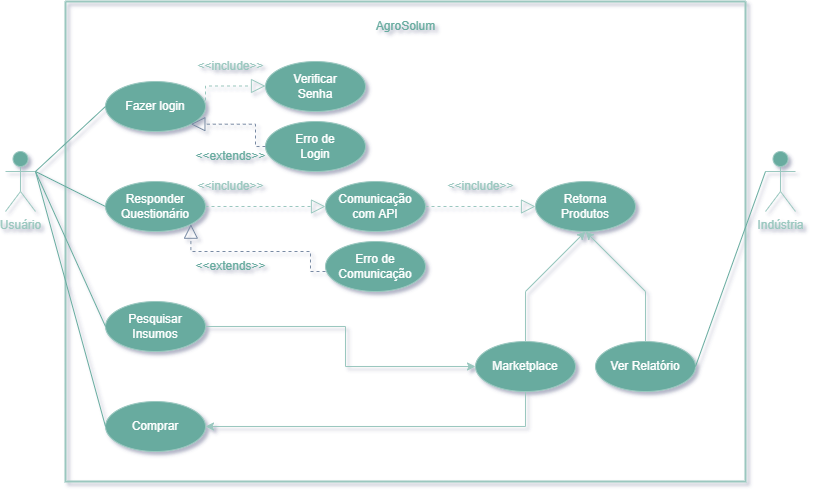

The diagram above was exported from draw.io. Its source (the exported page's mxGraphModel, read from the mxfile embedded in the PNG):
<mxGraphModel dx="868" dy="553" grid="1" gridSize="10" guides="1" tooltips="1" connect="1" arrows="1" fold="1" page="1" pageScale="1" pageWidth="827" pageHeight="1169" background="#FFFFFF" math="0" shadow="1">
  <root>
    <mxCell id="0" />
    <mxCell id="1" parent="0" />
    <mxCell id="f7-UZC8xcztLzrAL8sNR-1" value="&lt;font color=&quot;#9ac7bf&quot;&gt;Usuário&lt;/font&gt;" style="shape=umlActor;verticalLabelPosition=bottom;verticalAlign=top;html=1;fillColor=#67AB9F;strokeColor=#9AC7BF;fontColor=#D79B00;" parent="1" vertex="1">
      <mxGeometry x="20" y="220" width="30" height="60" as="geometry" />
    </mxCell>
    <mxCell id="qAwaEZfY4AKtIFa6ewpW-4" value="&lt;font color=&quot;#9ac7bf&quot;&gt;Indústria&lt;/font&gt;" style="shape=umlActor;verticalLabelPosition=bottom;verticalAlign=top;html=1;fillColor=#67AB9F;strokeColor=#9AC7BF;fontColor=#D79B00;" parent="1" vertex="1">
      <mxGeometry x="780" y="220" width="30" height="60" as="geometry" />
    </mxCell>
    <mxCell id="oFDRbwXD4_-o5g3bLpUj-1" value="" style="swimlane;startSize=0;strokeWidth=2;strokeColor=#9AC7BF;fillColor=#67AB9F;" vertex="1" parent="1">
      <mxGeometry x="80" y="70" width="680" height="480" as="geometry" />
    </mxCell>
    <mxCell id="oFDRbwXD4_-o5g3bLpUj-2" value="&lt;font color=&quot;#67ab9f&quot;&gt;AgroSolum&lt;/font&gt;" style="text;html=1;align=center;verticalAlign=middle;resizable=0;points=[];autosize=1;strokeColor=none;fillColor=none;" vertex="1" parent="oFDRbwXD4_-o5g3bLpUj-1">
      <mxGeometry x="300" y="10" width="80" height="30" as="geometry" />
    </mxCell>
    <mxCell id="f7-UZC8xcztLzrAL8sNR-4" value="Fazer login" style="ellipse;whiteSpace=wrap;html=1;fillColor=#67AB9F;strokeColor=#9AC7BF;fontColor=#FFFFFF;" parent="oFDRbwXD4_-o5g3bLpUj-1" vertex="1">
      <mxGeometry x="40" y="80" width="100" height="50" as="geometry" />
    </mxCell>
    <mxCell id="oFDRbwXD4_-o5g3bLpUj-3" value="Responder&lt;br&gt;Questionário" style="ellipse;whiteSpace=wrap;html=1;fillColor=#67AB9F;strokeColor=#9AC7BF;fontColor=#FFFFFF;" vertex="1" parent="oFDRbwXD4_-o5g3bLpUj-1">
      <mxGeometry x="40" y="180" width="100" height="50" as="geometry" />
    </mxCell>
    <mxCell id="oFDRbwXD4_-o5g3bLpUj-34" style="edgeStyle=orthogonalEdgeStyle;rounded=0;orthogonalLoop=1;jettySize=auto;html=1;entryX=0;entryY=0.5;entryDx=0;entryDy=0;fontColor=#9AC7BF;strokeColor=#9AC7BF;" edge="1" parent="oFDRbwXD4_-o5g3bLpUj-1" source="oFDRbwXD4_-o5g3bLpUj-4" target="oFDRbwXD4_-o5g3bLpUj-27">
      <mxGeometry relative="1" as="geometry">
        <Array as="points">
          <mxPoint x="280" y="325" />
          <mxPoint x="280" y="365" />
        </Array>
      </mxGeometry>
    </mxCell>
    <mxCell id="oFDRbwXD4_-o5g3bLpUj-4" value="Pesquisar&lt;br&gt;Insumos" style="ellipse;whiteSpace=wrap;html=1;fillColor=#67AB9F;strokeColor=#9AC7BF;fontColor=#FFFFFF;" vertex="1" parent="oFDRbwXD4_-o5g3bLpUj-1">
      <mxGeometry x="40" y="300" width="100" height="50" as="geometry" />
    </mxCell>
    <mxCell id="oFDRbwXD4_-o5g3bLpUj-5" value="Comprar" style="ellipse;whiteSpace=wrap;html=1;fillColor=#67AB9F;strokeColor=#9AC7BF;fontColor=#FFFFFF;" vertex="1" parent="oFDRbwXD4_-o5g3bLpUj-1">
      <mxGeometry x="40" y="400" width="100" height="50" as="geometry" />
    </mxCell>
    <mxCell id="oFDRbwXD4_-o5g3bLpUj-10" value="Verificar&lt;br&gt;Senha" style="ellipse;whiteSpace=wrap;html=1;fillColor=#67AB9F;strokeColor=#9AC7BF;fontColor=#FFFFFF;" vertex="1" parent="oFDRbwXD4_-o5g3bLpUj-1">
      <mxGeometry x="200" y="60" width="100" height="50" as="geometry" />
    </mxCell>
    <mxCell id="oFDRbwXD4_-o5g3bLpUj-11" value="Erro de&lt;br&gt;Login" style="ellipse;whiteSpace=wrap;html=1;fillColor=#67AB9F;strokeColor=#9AC7BF;fontColor=#FFFFFF;" vertex="1" parent="oFDRbwXD4_-o5g3bLpUj-1">
      <mxGeometry x="200" y="120" width="100" height="50" as="geometry" />
    </mxCell>
    <mxCell id="AamPh8APcn2TQjPiXfPr-14" value="" style="endArrow=block;dashed=1;endFill=0;endSize=12;html=1;rounded=0;edgeStyle=orthogonalEdgeStyle;strokeColor=#9AC7BF;fontColor=#212741;exitX=1;exitY=0.5;exitDx=0;exitDy=0;" parent="oFDRbwXD4_-o5g3bLpUj-1" source="f7-UZC8xcztLzrAL8sNR-4" edge="1">
      <mxGeometry width="160" relative="1" as="geometry">
        <mxPoint x="103" y="84.5" as="sourcePoint" />
        <mxPoint x="200" y="84.5" as="targetPoint" />
        <Array as="points">
          <mxPoint x="140" y="85" />
        </Array>
      </mxGeometry>
    </mxCell>
    <mxCell id="oFDRbwXD4_-o5g3bLpUj-14" value="&amp;lt;&amp;lt;include&amp;gt;&amp;gt;" style="text;html=1;align=center;verticalAlign=middle;resizable=0;points=[];autosize=1;strokeColor=none;fillColor=none;fontColor=#9AC7BF;" vertex="1" parent="oFDRbwXD4_-o5g3bLpUj-1">
      <mxGeometry x="120" y="50" width="90" height="30" as="geometry" />
    </mxCell>
    <mxCell id="oFDRbwXD4_-o5g3bLpUj-16" value="" style="endArrow=block;dashed=1;endFill=0;endSize=12;html=1;rounded=0;edgeStyle=orthogonalEdgeStyle;strokeColor=#788AA3;fontColor=#212741;exitX=0;exitY=0.5;exitDx=0;exitDy=0;entryX=1;entryY=1;entryDx=0;entryDy=0;" edge="1" parent="oFDRbwXD4_-o5g3bLpUj-1" source="oFDRbwXD4_-o5g3bLpUj-11" target="f7-UZC8xcztLzrAL8sNR-4">
      <mxGeometry width="160" relative="1" as="geometry">
        <mxPoint x="150" y="115" as="sourcePoint" />
        <mxPoint x="210" y="94.5" as="targetPoint" />
        <Array as="points">
          <mxPoint x="190" y="145" />
          <mxPoint x="190" y="123" />
        </Array>
      </mxGeometry>
    </mxCell>
    <mxCell id="oFDRbwXD4_-o5g3bLpUj-17" value="&amp;lt;&amp;lt;extends&amp;gt;&amp;gt;" style="text;html=1;align=center;verticalAlign=middle;resizable=0;points=[];autosize=1;strokeColor=none;fillColor=none;fontColor=#67AB9F;" vertex="1" parent="oFDRbwXD4_-o5g3bLpUj-1">
      <mxGeometry x="120" y="140" width="90" height="30" as="geometry" />
    </mxCell>
    <mxCell id="oFDRbwXD4_-o5g3bLpUj-18" value="Comunicação&lt;br&gt;com API" style="ellipse;whiteSpace=wrap;html=1;fillColor=#67AB9F;strokeColor=#9AC7BF;fontColor=#FFFFFF;" vertex="1" parent="oFDRbwXD4_-o5g3bLpUj-1">
      <mxGeometry x="260" y="180" width="100" height="50" as="geometry" />
    </mxCell>
    <mxCell id="oFDRbwXD4_-o5g3bLpUj-19" value="" style="endArrow=block;dashed=1;endFill=0;endSize=12;html=1;rounded=0;edgeStyle=orthogonalEdgeStyle;strokeColor=#9AC7BF;fontColor=#212741;exitX=1;exitY=0.5;exitDx=0;exitDy=0;entryX=0;entryY=0.5;entryDx=0;entryDy=0;" edge="1" parent="oFDRbwXD4_-o5g3bLpUj-1" source="oFDRbwXD4_-o5g3bLpUj-3" target="oFDRbwXD4_-o5g3bLpUj-18">
      <mxGeometry width="160" relative="1" as="geometry">
        <mxPoint x="150" y="215.25" as="sourcePoint" />
        <mxPoint x="210" y="194.75" as="targetPoint" />
        <Array as="points">
          <mxPoint x="150" y="205" />
          <mxPoint x="150" y="205" />
        </Array>
      </mxGeometry>
    </mxCell>
    <mxCell id="oFDRbwXD4_-o5g3bLpUj-20" value="Retorna&lt;br&gt;Produtos" style="ellipse;whiteSpace=wrap;html=1;fillColor=#67AB9F;strokeColor=#9AC7BF;fontColor=#FFFFFF;" vertex="1" parent="oFDRbwXD4_-o5g3bLpUj-1">
      <mxGeometry x="470" y="180" width="100" height="50" as="geometry" />
    </mxCell>
    <mxCell id="oFDRbwXD4_-o5g3bLpUj-21" value="" style="endArrow=block;dashed=1;endFill=0;endSize=12;html=1;rounded=0;edgeStyle=orthogonalEdgeStyle;strokeColor=#9AC7BF;fontColor=#212741;exitX=1;exitY=0.5;exitDx=0;exitDy=0;" edge="1" parent="oFDRbwXD4_-o5g3bLpUj-1" source="oFDRbwXD4_-o5g3bLpUj-18">
      <mxGeometry width="160" relative="1" as="geometry">
        <mxPoint x="350" y="204.5" as="sourcePoint" />
        <mxPoint x="470" y="205" as="targetPoint" />
        <Array as="points" />
      </mxGeometry>
    </mxCell>
    <mxCell id="oFDRbwXD4_-o5g3bLpUj-22" value="Erro de&lt;br&gt;Comunicação" style="ellipse;whiteSpace=wrap;html=1;fillColor=#67AB9F;strokeColor=#9AC7BF;fontColor=#FFFFFF;" vertex="1" parent="oFDRbwXD4_-o5g3bLpUj-1">
      <mxGeometry x="260" y="240" width="100" height="50" as="geometry" />
    </mxCell>
    <mxCell id="oFDRbwXD4_-o5g3bLpUj-23" value="" style="endArrow=block;dashed=1;endFill=0;endSize=12;html=1;rounded=0;edgeStyle=orthogonalEdgeStyle;strokeColor=#788AA3;fontColor=#212741;exitX=0;exitY=0.6;exitDx=0;exitDy=0;entryX=1;entryY=1;entryDx=0;entryDy=0;exitPerimeter=0;" edge="1" parent="oFDRbwXD4_-o5g3bLpUj-1" source="oFDRbwXD4_-o5g3bLpUj-22" target="oFDRbwXD4_-o5g3bLpUj-3">
      <mxGeometry width="160" relative="1" as="geometry">
        <mxPoint x="254.64" y="270" as="sourcePoint" />
        <mxPoint x="179.99533905932742" y="247.67766952966372" as="targetPoint" />
        <Array as="points">
          <mxPoint x="245" y="270" />
          <mxPoint x="245" y="250" />
          <mxPoint x="125" y="250" />
        </Array>
      </mxGeometry>
    </mxCell>
    <mxCell id="oFDRbwXD4_-o5g3bLpUj-24" value="&lt;font color=&quot;#9ac7bf&quot;&gt;&amp;lt;&amp;lt;include&amp;gt;&amp;gt;&lt;/font&gt;" style="text;html=1;align=center;verticalAlign=middle;resizable=0;points=[];autosize=1;strokeColor=none;fillColor=none;fontColor=#67AB9F;" vertex="1" parent="oFDRbwXD4_-o5g3bLpUj-1">
      <mxGeometry x="120" y="170" width="90" height="30" as="geometry" />
    </mxCell>
    <mxCell id="oFDRbwXD4_-o5g3bLpUj-25" value="&lt;font color=&quot;#9ac7bf&quot;&gt;&amp;lt;&amp;lt;include&amp;gt;&amp;gt;&lt;/font&gt;" style="text;html=1;align=center;verticalAlign=middle;resizable=0;points=[];autosize=1;strokeColor=none;fillColor=none;fontColor=#67AB9F;" vertex="1" parent="oFDRbwXD4_-o5g3bLpUj-1">
      <mxGeometry x="370" y="170" width="90" height="30" as="geometry" />
    </mxCell>
    <mxCell id="oFDRbwXD4_-o5g3bLpUj-26" value="&amp;lt;&amp;lt;extends&amp;gt;&amp;gt;" style="text;html=1;align=center;verticalAlign=middle;resizable=0;points=[];autosize=1;strokeColor=none;fillColor=none;fontColor=#67AB9F;" vertex="1" parent="oFDRbwXD4_-o5g3bLpUj-1">
      <mxGeometry x="120" y="250" width="90" height="30" as="geometry" />
    </mxCell>
    <mxCell id="oFDRbwXD4_-o5g3bLpUj-33" style="edgeStyle=orthogonalEdgeStyle;rounded=0;orthogonalLoop=1;jettySize=auto;html=1;entryX=1;entryY=0.5;entryDx=0;entryDy=0;fontColor=#9AC7BF;strokeColor=#9AC7BF;" edge="1" parent="oFDRbwXD4_-o5g3bLpUj-1" source="oFDRbwXD4_-o5g3bLpUj-27" target="oFDRbwXD4_-o5g3bLpUj-5">
      <mxGeometry relative="1" as="geometry">
        <Array as="points">
          <mxPoint x="460" y="425" />
        </Array>
      </mxGeometry>
    </mxCell>
    <mxCell id="oFDRbwXD4_-o5g3bLpUj-27" value="Marketplace" style="ellipse;whiteSpace=wrap;html=1;fillColor=#67AB9F;strokeColor=#9AC7BF;fontColor=#FFFFFF;" vertex="1" parent="oFDRbwXD4_-o5g3bLpUj-1">
      <mxGeometry x="410" y="340" width="100" height="50" as="geometry" />
    </mxCell>
    <mxCell id="oFDRbwXD4_-o5g3bLpUj-28" value="Ver Relatório" style="ellipse;whiteSpace=wrap;html=1;fillColor=#67AB9F;strokeColor=#9AC7BF;fontColor=#FFFFFF;" vertex="1" parent="oFDRbwXD4_-o5g3bLpUj-1">
      <mxGeometry x="530" y="340" width="100" height="50" as="geometry" />
    </mxCell>
    <mxCell id="oFDRbwXD4_-o5g3bLpUj-30" value="" style="endArrow=classic;html=1;rounded=0;fontColor=#9AC7BF;strokeColor=#9AC7BF;entryX=0.5;entryY=1;entryDx=0;entryDy=0;exitX=0.5;exitY=0;exitDx=0;exitDy=0;" edge="1" parent="oFDRbwXD4_-o5g3bLpUj-1" source="oFDRbwXD4_-o5g3bLpUj-28" target="oFDRbwXD4_-o5g3bLpUj-20">
      <mxGeometry width="50" height="50" relative="1" as="geometry">
        <mxPoint x="410" y="350" as="sourcePoint" />
        <mxPoint x="410" y="310" as="targetPoint" />
        <Array as="points">
          <mxPoint x="580" y="290" />
        </Array>
      </mxGeometry>
    </mxCell>
    <mxCell id="oFDRbwXD4_-o5g3bLpUj-31" value="" style="endArrow=classic;html=1;rounded=0;fontColor=#9AC7BF;strokeColor=#9AC7BF;exitX=0.5;exitY=0;exitDx=0;exitDy=0;" edge="1" parent="oFDRbwXD4_-o5g3bLpUj-1" source="oFDRbwXD4_-o5g3bLpUj-27">
      <mxGeometry width="50" height="50" relative="1" as="geometry">
        <mxPoint x="510" y="350" as="sourcePoint" />
        <mxPoint x="520" y="230" as="targetPoint" />
        <Array as="points">
          <mxPoint x="460" y="290" />
        </Array>
      </mxGeometry>
    </mxCell>
    <mxCell id="oFDRbwXD4_-o5g3bLpUj-6" value="" style="endArrow=none;html=1;rounded=0;fontColor=#67AB9F;entryX=0;entryY=0.5;entryDx=0;entryDy=0;strokeColor=#67AB9F;" edge="1" parent="1" target="f7-UZC8xcztLzrAL8sNR-4">
      <mxGeometry width="50" height="50" relative="1" as="geometry">
        <mxPoint x="50" y="240" as="sourcePoint" />
        <mxPoint x="100" y="170" as="targetPoint" />
      </mxGeometry>
    </mxCell>
    <mxCell id="oFDRbwXD4_-o5g3bLpUj-7" value="" style="endArrow=none;html=1;rounded=0;fontColor=#67AB9F;entryX=0;entryY=0.5;entryDx=0;entryDy=0;exitX=1;exitY=0.3333333333333333;exitDx=0;exitDy=0;exitPerimeter=0;strokeColor=#67AB9F;" edge="1" parent="1" source="f7-UZC8xcztLzrAL8sNR-1" target="oFDRbwXD4_-o5g3bLpUj-3">
      <mxGeometry width="50" height="50" relative="1" as="geometry">
        <mxPoint x="45" y="230" as="sourcePoint" />
        <mxPoint x="130" y="165" as="targetPoint" />
      </mxGeometry>
    </mxCell>
    <mxCell id="oFDRbwXD4_-o5g3bLpUj-8" value="" style="endArrow=none;html=1;rounded=0;fontColor=#67AB9F;entryX=0;entryY=0.5;entryDx=0;entryDy=0;strokeColor=#67AB9F;exitX=1;exitY=0.3333333333333333;exitDx=0;exitDy=0;exitPerimeter=0;" edge="1" parent="1" source="f7-UZC8xcztLzrAL8sNR-1" target="oFDRbwXD4_-o5g3bLpUj-4">
      <mxGeometry width="50" height="50" relative="1" as="geometry">
        <mxPoint x="43" y="233" as="sourcePoint" />
        <mxPoint x="140" y="175" as="targetPoint" />
      </mxGeometry>
    </mxCell>
    <mxCell id="oFDRbwXD4_-o5g3bLpUj-9" value="" style="endArrow=none;html=1;rounded=0;fontColor=#67AB9F;entryX=0;entryY=0.5;entryDx=0;entryDy=0;strokeColor=#67AB9F;exitX=1;exitY=0.3333333333333333;exitDx=0;exitDy=0;exitPerimeter=0;" edge="1" parent="1" source="f7-UZC8xcztLzrAL8sNR-1" target="oFDRbwXD4_-o5g3bLpUj-5">
      <mxGeometry width="50" height="50" relative="1" as="geometry">
        <mxPoint x="50" y="280" as="sourcePoint" />
        <mxPoint x="150" y="185" as="targetPoint" />
        <Array as="points" />
      </mxGeometry>
    </mxCell>
    <mxCell id="oFDRbwXD4_-o5g3bLpUj-32" value="" style="endArrow=none;html=1;rounded=0;fontColor=#67AB9F;entryX=0;entryY=0.3333333333333333;entryDx=0;entryDy=0;exitX=1;exitY=0.5;exitDx=0;exitDy=0;strokeColor=#67AB9F;entryPerimeter=0;" edge="1" parent="1" source="oFDRbwXD4_-o5g3bLpUj-28" target="qAwaEZfY4AKtIFa6ewpW-4">
      <mxGeometry width="50" height="50" relative="1" as="geometry">
        <mxPoint x="690" y="320" as="sourcePoint" />
        <mxPoint x="775" y="275" as="targetPoint" />
      </mxGeometry>
    </mxCell>
  </root>
</mxGraphModel>